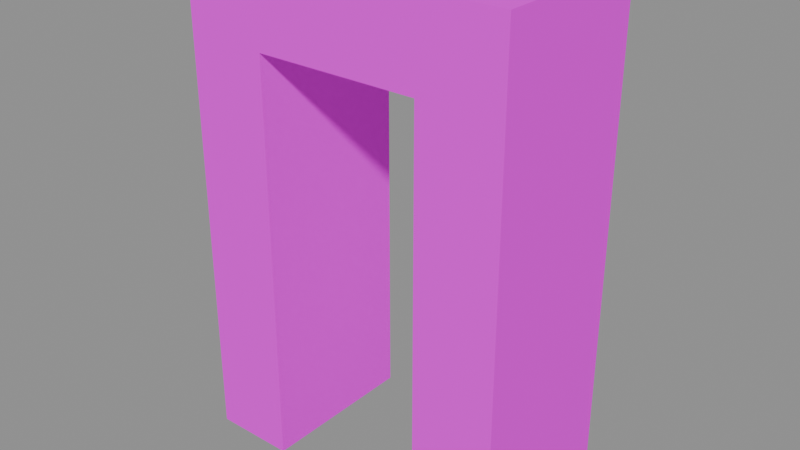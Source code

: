 # Source: door_2.blend  (saved by Blender 5.1.30; exported with 4.5.12 LTS)
import bpy
from mathutils import Matrix  # noqa: F401  (used for matrix-valued properties, if any)

bpy.ops.wm.read_factory_settings(use_empty=True)
scene = bpy.context.scene
scene.name = 'Scene'

# ---- images (referenced by path relative to the original .blend; pixels are not part of the script)
import os
ASSET_DIR = os.environ.get("B2B_ASSET_DIR", "")  # directory of the original .blend (textures are referenced by path, not embedded)
HERE = os.path.dirname(os.path.abspath(__file__))  # packed textures are extracted next to this script under _unpacked/

def load_image(name, relpath, width, height, colorspace="sRGB"):
    """Load a texture the original file referenced (path relative to the .blend, or extracted next to this script)."""
    p = next((c for c in (os.path.join(HERE, relpath), os.path.join(ASSET_DIR, relpath)) if relpath and os.path.exists(c)), "")
    if p:
        img = bpy.data.images.load(p, check_existing=True)
        img.name = name
    else:  # same state as the original file: an image datablock whose file is absent (Cycles renders it pink)
        img = bpy.data.images.new(name, width, height)
        img.source = "FILE"
        img.filepath = "//" + (relpath or name)
    img.colorspace_settings.name = colorspace
    return img
img_aap_color_palette_png = load_image('aap color palette.png', 'aap color palette.png', 1024, 1024, 'sRGB')

# ---- materials (node trees are filled in below, after node groups)
mat_material = bpy.data.materials.new('Material')
mat_material.diffuse_color = (0.001518, 0.2542, 0.6376, 1.0)
mat_material.roughness = 1.0
mat_material.specular_intensity = 0.0

# ---- material node trees
mat_material.use_nodes = True; mat_material.node_tree.nodes.clear()
_N = mat_material.node_tree.nodes; _L = mat_material.node_tree.links
n0 = _N.new('ShaderNodeBsdfPrincipled'); n0.name = 'Principled BSDF'; n0.location = (-200, 100)
n0.inputs[2].default_value = 1.0
n0.inputs[13].default_value = 0.0
n0.inputs[27].default_value = (0.0, 0.0, 0.0, 1.0)
n0.inputs[28].default_value = 1.0
n1 = _N.new('ShaderNodeOutputMaterial'); n1.name = 'Material Output'; n1.location = (200, 100)
n2 = _N.new('ShaderNodeNormalMap'); n2.name = 'Normal Map'; n2.location = (-600, -600)
n2.label = 'Normal/Map'
n2.inputs[0].default_value = 0.0
n3 = _N.new('ShaderNodeTexImage'); n3.name = 'Image Texture'; n3.location = (-600, 300)
n3.image = img_aap_color_palette_png
_L.new(n0.outputs[0], n1.inputs[0])
_L.new(n2.outputs[0], n0.inputs[5])
_L.new(n3.outputs[0], n0.inputs[0])
n1.is_active_output = True

# ---- meshes
me_cube_019 = bpy.data.meshes.new('Cube.019')
me_cube_019.from_pydata([(-0.5, 2.186e-08, -2.98e-08), (-0.5, -1.0, -2.98e-08), (-0.5, -2.186e-08, 2.5), (-0.5, -1.0, 2.5), (0.5, 2.186e-08, -2.98e-08), (0.5, -1.0, -2.98e-08), (0.5, -2.186e-08, 2.5), (0.5, -1.0, 2.5), (-1.0, -4.371e-08, 3.0), (-1.0, 4.371e-08, 0.0), (-1.0, -1.0, 0.0), (-1.0, -1.0, 3.0), (1.0, -4.371e-08, 3.0), (1.0, -1.0, 3.0), (1.0, 4.371e-08, 0.0), (1.0, -1.0, 0.0)], [], [(9, 10, 11, 8), (8, 11, 13, 12), (12, 13, 15, 14), (5, 7, 6, 4), (2, 0, 9, 8), (1, 3, 11, 10), (6, 2, 8, 12), (3, 7, 13, 11), (4, 6, 12, 14), (7, 5, 15, 13), (10, 9, 0, 1), (14, 15, 5, 4), (7, 3, 2, 6), (3, 1, 0, 2)])
me_cube_019.polygons.foreach_set('use_smooth', [True] * 14)
_k = set([(0, 1), (0, 2), (0, 9), (1, 3), (1, 10), (2, 3), (2, 6), (3, 7), (4, 5), (4, 6), (4, 14), (5, 7), (5, 15), (6, 7), (8, 9), (8, 11), (8, 12), (9, 10), (10, 11), (11, 13), (12, 13), (12, 14), (13, 15), (14, 15)])
me_cube_019.attributes.new('sharp_edge', 'BOOLEAN', 'EDGE').data.foreach_set('value', [ (min(e.vertices), max(e.vertices)) in _k for e in me_cube_019.edges])
_uv = me_cube_019.uv_layers.new(name='UVMap')
_uv.uv.foreach_set('vector', [0.06198, 0.188, 0.06198, 0.188, 0.06198, 0.188, 0.06198, 0.188, 0.06198, 0.188, 0.06198, 0.188, 0.06198, 0.188, 0.06198, 0.188, 0.06198, 0.188, 0.06198, 0.188, 0.06198, 0.188, 0.06198, 0.188, 0.06198, 0.188, 0.06198, 0.188, 0.06198, 0.188, 0.06198, 0.188, 0.06198, 0.188, 0.06198, 0.188, 0.06198, 0.188, 0.06198, 0.188, 0.06198, 0.188, 0.06198, 0.188, 0.06198, 0.188, 0.06198, 0.188, 0.06198, 0.188, 0.06198, 0.188, 0.06198, 0.188, 0.06198, 0.188, 0.06198, 0.188, 0.06198, 0.188, 0.06198, 0.188, 0.06198, 0.188, 0.06198, 0.188, 0.06198, 0.188, 0.06198, 0.188, 0.06198, 0.188, 0.06198, 0.188, 0.06198, 0.188, 0.06198, 0.188, 0.06198, 0.188, 0.06198, 0.188, 0.06198, 0.188, 0.06198, 0.188, 0.06198, 0.188, 0.06198, 0.188, 0.06198, 0.188, 0.06198, 0.188, 0.06198, 0.188, 0.06198, 0.188, 0.06198, 0.188, 0.06198, 0.188, 0.06198, 0.188, 0.06198, 0.188, 0.06198, 0.188, 0.06198, 0.188, 0.06198, 0.188])
me_cube_019.materials.append(mat_material)
me_cube_019.update()
me_cube_019.normals_split_custom_set([tuple(v) for v in zip(*[iter([-1.0, 0.0, 0.0, -1.0, 0.0, 0.0, -1.0, 0.0, 0.0, -1.0, 0.0, 0.0, 0.0, 0.0, 1.0, 0.0, 0.0, 1.0, 0.0, 0.0, 1.0, 0.0, 0.0, 1.0, 1.0, 0.0, 0.0, 1.0, 0.0, 0.0, 1.0, 0.0, 0.0, 1.0, 0.0, 0.0, -1.0, 0.0, 0.0, -1.0, 0.0, 0.0, -1.0, 0.0, 0.0, -1.0, 0.0, 0.0, 5.961e-09, 1.0, 3.378e-08, 1.192e-08, 1.0, 2.384e-08, 1.192e-08, 1.0, 2.384e-08, 5.961e-09, 1.0, 3.378e-08, -1.084e-08, -1.0, -2.167e-08, -5.419e-09, -1.0, -1.084e-08, -5.419e-09, -1.0, -1.084e-08, -1.084e-08, -1.0, -2.167e-08, -5.961e-09, 1.0, 3.378e-08, 5.961e-09, 1.0, 3.378e-08, 5.961e-09, 1.0, 3.378e-08, -5.961e-09, 1.0, 3.378e-08, -5.419e-09, -1.0, -1.084e-08, 5.419e-09, -1.0, -1.084e-08, 5.419e-09, -1.0, -1.084e-08, -5.419e-09, -1.0, -1.084e-08, -1.192e-08, 1.0, 2.384e-08, -5.961e-09, 1.0, 3.378e-08, -5.961e-09, 1.0, 3.378e-08, -1.192e-08, 1.0, 2.384e-08, 5.419e-09, -1.0, -1.084e-08, 1.084e-08, -1.0, -2.167e-08, 1.084e-08, -1.0, -2.167e-08, 5.419e-09, -1.0, -1.084e-08, -5.96e-08, 0.0, -1.0, -5.96e-08, 0.0, -1.0, -5.96e-08, 0.0, -1.0, -5.96e-08, 0.0, -1.0, 5.96e-08, 0.0, -1.0, 5.96e-08, 0.0, -1.0, 5.96e-08, 0.0, -1.0, 5.96e-08, 0.0, -1.0, 0.0, 0.0, -1.0, 0.0, 0.0, -1.0, 0.0, 0.0, -1.0, 0.0, 0.0, -1.0, 1.0, 0.0, 0.0, 1.0, 0.0, 0.0, 1.0, 0.0, 0.0, 1.0, 0.0, 0.0])] * 3)])

# ---- objects
ob_door_002 = bpy.data.objects.new('Door.002', me_cube_019)
ob_door_2 = bpy.data.objects.new('door_2', None)

# ---- transforms, parenting, visibility, modifiers, constraints
ob_door_002.parent = ob_door_2
ob_door_002.location = (6.0, 16.0, 0.0)
ob_door_002.rotation_euler = (-1.629e-07, 0.0, 0.0)
ob_door_002.color = (0.8, 0.8, 0.8, 1.0)
ob_door_2.location = (0.0, 0.0, 0.0)
ob_door_2.empty_display_size = 0.5

# ---- collection membership
scene.collection.objects.link(ob_door_002)
scene.collection.objects.link(ob_door_2)

# ---- scene / render settings (as saved in the file)
scene.frame_start = 1; scene.frame_end = 250; scene.frame_set(1)
scene.render.engine = 'BLENDER_EEVEE_NEXT'
scene.render.fps = 30
scene.render.bake_bias = 0.0
scene.render.bake_samples = 0
scene.cycles.sampling_pattern = 'TABULATED_SOBOL'
scene.eevee.use_volume_custom_range = False
bpy.context.view_layer.update()

# ---- added for rendering (the .blend has no active camera and no usable light): camera, sun + grey world if the file has none
cam_auto = bpy.data.cameras.new('AutoCamera')
cam_auto.lens = 50.0
cam_auto.sensor_width = 36.0
cam_auto.clip_end = 1000.0
ob_auto_camera = bpy.data.objects.new('AutoCamera', cam_auto)
scene.collection.objects.link(ob_auto_camera)
ob_auto_camera.location = (9.46187, 11.3458, 4.2695)
ob_auto_camera.rotation_euler = (1.09748, -7.21219e-08, 0.694738)
scene.camera = ob_auto_camera
light_auto_sun = bpy.data.lights.new('AutoSun', 'SUN')
light_auto_sun.energy = 3.0
light_auto_sun.angle = 0.0523599
ob_auto_sun = bpy.data.objects.new('AutoSun', light_auto_sun)
scene.collection.objects.link(ob_auto_sun)
ob_auto_sun.rotation_euler = (0.872665, 0.174533, 0.523599)
if scene.world is None:
    world_auto = bpy.data.worlds.new('AutoWorld')
    world_auto.color = (0.3, 0.3, 0.3)
    scene.world = world_auto
bpy.context.view_layer.update()
